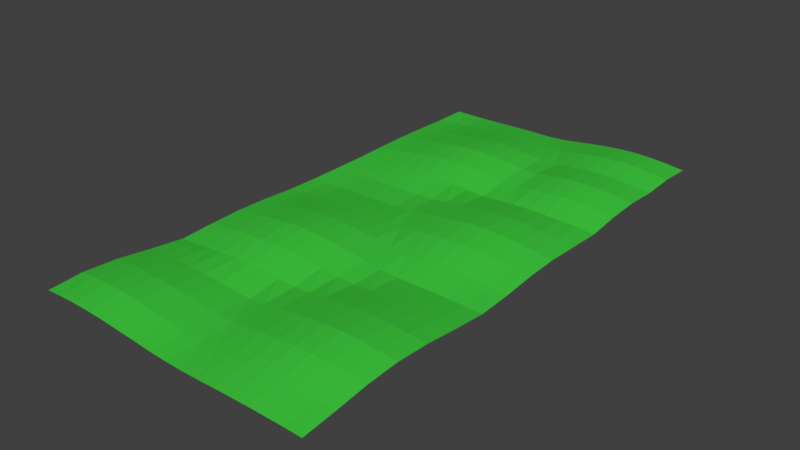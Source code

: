 # Source: land_01.blend  (saved by Blender 2.78.0; exported with 4.5.12 LTS)
import bpy
from mathutils import Matrix  # noqa: F401  (used for matrix-valued properties, if any)

bpy.ops.wm.read_factory_settings(use_empty=True)
scene = bpy.context.scene
scene.name = 'Scene'

# ---- collections
col_collection_1 = bpy.data.collections.new('Collection 1'); scene.collection.children.link(col_collection_1)

# ---- materials (node trees are filled in below, after node groups)
mat_green_01 = bpy.data.materials.new('green_01')
mat_green_01.alpha_threshold = 0.0
mat_green_01.use_transparent_shadow = False
mat_green_01.diffuse_color = (0.04979, 0.576, 0.04816, 1.0)
mat_green_01.roughness = 0.5

# ---- material node trees

# ---- world
world_world = bpy.data.worlds.new('World'); scene.world = world_world
world_world.color = (0.05088, 0.05088, 0.05088)
world_world.use_sun_shadow = False
world_world.sun_shadow_jitter_overblur = 0.0
world_world.cycles.sampling_method = 'MANUAL'

# ---- meshes
me_plane = bpy.data.meshes.new('Plane')
me_plane.from_pydata([(-0.9952, -1.014, 0.07736), (1.0, -1.001, 0.003624), (-1.0, 1.0, 0.0), (1.004, 0.989, 0.05933), (-0.9996, -0.001076, 0.005798), (0.0003787, -1.001, 0.006046), (1.002, -0.007269, 0.03916), (0.001268, 0.9962, 0.02025), (0.002453, -0.007269, 0.03916), (-0.9995, -0.5015, 0.007882), (0.5007, -1.002, 0.01128), (1.004, 0.489, 0.05933), (-0.4995, 0.9985, 0.007882), (-0.9996, 0.4989, 0.006046), (-0.4952, -1.014, 0.07736), (1.004, -0.511, 0.05933), (0.5056, 0.9833, 0.09001), (0.004846, 0.4856, 0.07736), (0.001833, -0.5054, 0.02927), (-0.4969, -0.009135, 0.04922), (0.5059, -0.01756, 0.0946), (0.5056, -0.5167, 0.09001), (-0.4969, -0.5091, 0.04922), (-0.4952, 0.4856, 0.07736), (0.5056, 0.4833, 0.09001), (-0.9952, -0.7644, 0.07736), (0.7507, -1.002, 0.01128), (1.004, 0.739, 0.05933), (-0.75, 0.9999, 0.0004436), (-1.0, 0.25, 0.0), (-0.2475, -1.007, 0.03916), (1.0, -0.2507, 0.003624), (0.2537, 0.989, 0.05933), (0.004846, 0.7356, 0.07736), (0.004545, -0.2635, 0.07257), (-0.7482, -0.005433, 0.02927), (0.2548, -0.01436, 0.07736), (-0.9983, -0.2551, 0.02728), (0.2502, -1.001, 0.003624), (1.002, 0.2427, 0.03916), (-0.2492, 0.9977, 0.01256), (-0.9996, 0.7489, 0.006046), (-0.7441, -1.018, 0.0946), (1.004, -0.761, 0.05933), (0.7556, 0.9833, 0.09001), (0.002453, 0.2427, 0.03916), (0.001268, -0.7538, 0.02025), (-0.2469, -0.009135, 0.04922), (0.7548, -0.01436, 0.07736), (0.5008, -0.2523, 0.01256), (0.5056, -0.7667, 0.09001), (0.2537, -0.511, 0.05933), (0.7556, -0.5167, 0.09001), (-0.4932, -0.2702, 0.1086), (-0.4952, -0.7644, 0.07736), (-0.7482, -0.5054, 0.02927), (-0.2469, -0.5091, 0.04922), (-0.4952, 0.7356, 0.07736), (-0.4995, 0.2485, 0.007882), (-0.7475, 0.4927, 0.03916), (-0.2441, 0.4824, 0.0946), (0.5056, 0.7333, 0.09001), (0.5059, 0.2324, 0.0946), (0.2537, 0.489, 0.05933), (0.7556, 0.4833, 0.09001), (0.7548, 0.2356, 0.07736), (0.2548, 0.2356, 0.07736), (0.2537, 0.739, 0.05933), (-0.2492, 0.2477, 0.01256), (-0.75, 0.2499, 0.0004436), (-0.7475, 0.7427, 0.03916), (-0.2475, -0.7573, 0.03916), (-0.7441, -0.7676, 0.0946), (-0.7455, -0.2635, 0.07257), (0.7556, -0.7667, 0.09001), (0.2537, -0.761, 0.05933), (0.2517, -0.2551, 0.02728), (0.7507, -0.2521, 0.01128), (-0.2432, -0.2702, 0.1086), (-0.2441, 0.7324, 0.0946), (0.7556, 0.7333, 0.09001), (-0.9941, -0.8924, 0.09348), (0.8755, -1.001, 0.007882), (1.005, 0.8615, 0.07257), (-0.875, 1.0, 0.0), (-1.0, 0.125, 0.0), (-0.1237, -1.004, 0.02025), (1.001, -0.1281, 0.01655), (0.1275, 0.9927, 0.03916), (0.002568, 0.8674, 0.041), (0.003717, -0.136, 0.05933), (-0.874, -0.003072, 0.01655), (0.1287, -0.01101, 0.05933), (-0.9987, -0.3788, 0.02025), (0.3755, -1.001, 0.007882), (1.002, 0.3696, 0.02927), (-0.3743, 0.9979, 0.01128), (-0.9994, 0.6232, 0.009894), (-0.6194, -1.017, 0.09001), (1.005, -0.6385, 0.07257), (0.6309, 0.9824, 0.0946), (0.002568, 0.3674, 0.041), (0.001709, -0.6301, 0.02728), (-0.3717, -0.009683, 0.05217), (0.6306, -0.01671, 0.09001), (0.5033, -0.1347, 0.05217), (0.5068, -0.6452, 0.1086), (0.1275, -0.5073, 0.03916), (0.6309, -0.5176, 0.0946), (-0.4944, -0.1417, 0.09001), (-0.4974, -0.6326, 0.041), (-0.874, -0.5031, 0.01655), (-0.3717, -0.5097, 0.05217), (-0.4974, 0.8674, 0.041), (-0.4974, 0.3674, 0.041), (-0.8737, 0.4962, 0.02025), (-0.3694, 0.4833, 0.09001), (0.5068, 0.8548, 0.1086), (0.5033, 0.3653, 0.05217), (0.1287, 0.489, 0.05933), (0.6309, 0.4824, 0.0946), (-0.9974, -0.6326, 0.041), (0.6258, -1.002, 0.01256), (1.005, 0.6115, 0.07257), (-0.6248, 0.9993, 0.003624), (-1.0, 0.375, 0.000209), (-0.3713, -1.011, 0.05933), (1.002, -0.3804, 0.02927), (0.3798, 0.9856, 0.07736), (0.005855, 0.6076, 0.09348), (0.003717, -0.386, 0.05933), (-0.6224, -0.007609, 0.041), (0.3806, -0.01671, 0.09001), (-0.9987, -0.1288, 0.02025), (0.125, -1.0, 0.0004436), (1.003, 0.1158, 0.04934), (-0.1243, 0.9979, 0.01128), (-1.0, 0.875, 0.000209), (-0.8694, -1.017, 0.09001), (1.002, -0.8804, 0.02927), (0.8798, 0.9856, 0.07736), (0.00309, 0.1158, 0.04934), (0.0006197, -0.8768, 0.009894), (-0.1224, -0.007609, 0.041), (0.8787, -0.01101, 0.05933), (0.5031, -0.3841, 0.04922), (0.5031, -0.8841, 0.04922), (0.3798, -0.5144, 0.07736), (0.8798, -0.5144, 0.07736), (-0.4944, -0.3917, 0.09001), (-0.4941, -0.8924, 0.09348), (-0.6224, -0.5076, 0.041), (-0.1224, -0.5076, 0.041), (-0.4941, 0.6076, 0.09348), (-0.4993, 0.1229, 0.01128), (-0.6213, 0.489, 0.05933), (-0.1194, 0.4833, 0.09001), (0.5068, 0.6048, 0.1086), (0.5072, 0.1038, 0.1144), (0.3798, 0.4856, 0.07736), (0.8798, 0.4856, 0.07736), (0.7531, 0.3659, 0.04922), (0.7559, 0.1076, 0.09348), (0.6306, 0.2333, 0.09001), (0.8787, 0.239, 0.05933), (0.2526, 0.3674, 0.041), (0.2559, 0.1076, 0.09348), (0.1287, 0.239, 0.05933), (0.3806, 0.2333, 0.09001), (0.2545, 0.8615, 0.07257), (0.2545, 0.6115, 0.07257), (0.1287, 0.739, 0.05933), (0.3798, 0.7356, 0.07736), (-0.2467, 0.3653, 0.05217), (-0.2493, 0.1229, 0.01128), (-0.3743, 0.2479, 0.01128), (-0.1237, 0.2462, 0.02025), (-0.749, 0.3719, 0.01655), (-0.7498, 0.1243, 0.003624), (-0.875, 0.25, 0.0), (-0.6248, 0.2493, 0.003624), (-0.749, 0.8719, 0.01655), (-0.7469, 0.6158, 0.04934), (-0.8737, 0.7462, 0.02025), (-0.6213, 0.739, 0.05933), (-0.249, -0.6281, 0.01655), (-0.2469, -0.8842, 0.04934), (-0.3713, -0.761, 0.05933), (-0.1237, -0.7538, 0.02025), (-0.7467, -0.6347, 0.05217), (-0.7428, -0.8962, 0.1144), (-0.8694, -0.7667, 0.09001), (-0.6194, -0.7667, 0.09001), (-0.7463, -0.136, 0.05933), (-0.7463, -0.386, 0.05933), (-0.8719, -0.2592, 0.04934), (-0.6191, -0.2674, 0.09348), (0.7568, -0.6452, 0.1086), (0.7531, -0.8841, 0.04922), (0.6309, -0.7676, 0.0946), (0.8798, -0.7644, 0.07736), (0.2545, -0.6385, 0.07257), (0.2518, -0.8804, 0.02927), (0.1275, -0.7573, 0.03916), (0.3798, -0.7644, 0.07736), (0.2526, -0.1326, 0.041), (0.2518, -0.3804, 0.02927), (0.1281, -0.2592, 0.04934), (0.3757, -0.2521, 0.01128), (0.7526, -0.1326, 0.041), (0.7531, -0.3841, 0.04922), (0.6258, -0.2523, 0.01256), (0.8755, -0.2515, 0.007882), (-0.2444, -0.1417, 0.09001), (-0.2444, -0.3917, 0.09001), (-0.3678, -0.2712, 0.1144), (-0.1191, -0.2674, 0.09348), (-0.2467, 0.8653, 0.05217), (-0.2428, 0.6038, 0.1144), (-0.3694, 0.7333, 0.09001), (-0.1194, 0.7333, 0.09001), (0.7568, 0.8548, 0.1086), (0.7568, 0.6048, 0.1086), (0.6309, 0.7324, 0.0946), (0.8798, 0.7356, 0.07736), (0.8809, 0.6076, 0.09348), (0.6322, 0.6038, 0.1144), (0.6322, 0.8538, 0.1144), (-0.1182, 0.6048, 0.1086), (-0.3682, 0.6048, 0.1086), (-0.3719, 0.8659, 0.04922), (-0.1202, -0.3894, 0.07736), (-0.3691, -0.3926, 0.0946), (-0.3691, -0.1426, 0.0946), (0.8776, -0.3826, 0.041), (0.6283, -0.3847, 0.05217), (0.6281, -0.1341, 0.04922), (0.3776, -0.3826, 0.041), (0.1275, -0.3823, 0.03916), (0.1275, -0.1323, 0.03916), (0.3776, -0.8826, 0.041), (0.126, -0.8781, 0.01655), (0.1281, -0.6342, 0.04934), (0.8776, -0.8826, 0.041), (0.6283, -0.8847, 0.05217), (0.6322, -0.6462, 0.1144), (-0.6202, -0.3894, 0.07736), (-0.8725, -0.3823, 0.03916), (-0.8725, -0.1323, 0.03916), (-0.6182, -0.8952, 0.1086), (-0.8682, -0.8952, 0.1086), (-0.8719, -0.6341, 0.04922), (-0.1233, -0.8801, 0.02728), (-0.3705, -0.8885, 0.07257), (-0.3732, -0.6304, 0.02927), (-0.6205, 0.6115, 0.07257), (-0.8733, 0.6199, 0.02728), (-0.8746, 0.8739, 0.005798), (-0.6245, 0.1235, 0.007882), (-0.875, 0.1249, 0.0004436), (-0.8746, 0.3739, 0.005798), (-0.1233, 0.1199, 0.02728), (-0.3742, 0.1227, 0.01256), (-0.3719, 0.3659, 0.04922), (0.3809, 0.6076, 0.09348), (0.1295, 0.6115, 0.07257), (0.1281, 0.8658, 0.04934), (0.3818, 0.1048, 0.1086), (0.1295, 0.1115, 0.07257), (0.1268, 0.3696, 0.02927), (0.8795, 0.1115, 0.07257), (0.6318, 0.1048, 0.1086), (0.6283, 0.3653, 0.05217), (0.8776, 0.3674, 0.041), (0.3781, 0.3659, 0.04922), (0.3809, 0.8576, 0.09348), (-0.1219, 0.3659, 0.04922), (-0.6232, 0.3696, 0.02927), (-0.6232, 0.8696, 0.02927), (-0.1244, -0.6268, 0.009894), (-0.6219, -0.6341, 0.04922), (-0.6202, -0.1394, 0.07736), (0.8809, -0.6424, 0.09348), (0.3809, -0.6424, 0.09348), (0.3781, -0.1341, 0.04922), (0.8768, -0.1304, 0.02927), (-0.1202, -0.1394, 0.07736), (-0.1219, 0.8659, 0.04922), (0.8809, 0.8576, 0.09348)], [], [(83, 140, 288), (89, 136, 287), (90, 143, 286), (87, 144, 285), (105, 132, 284), (106, 147, 283), (99, 148, 282), (109, 131, 281), (110, 151, 280), (102, 152, 279), (113, 124, 278), (114, 155, 277), (101, 156, 276), (117, 128, 275), (118, 159, 274), (95, 160, 273), (161, 120, 272), (162, 163, 271), (135, 164, 270), (165, 119, 269), (166, 167, 268), (158, 168, 267), (169, 88, 266), (170, 171, 265), (157, 172, 264), (173, 116, 263), (174, 175, 262), (141, 176, 261), (177, 115, 260), (178, 179, 259), (154, 180, 258), (181, 84, 257), (182, 183, 256), (153, 184, 255), (185, 112, 254), (186, 187, 253), (142, 188, 252), (189, 111, 251), (190, 191, 250), (150, 192, 249), (193, 91, 248), (194, 195, 247), (149, 196, 246), (197, 108, 245), (198, 199, 244), (139, 200, 243), (201, 107, 242), (202, 203, 241), (146, 204, 240), (205, 92, 239), (206, 207, 238), (145, 208, 237), (209, 104, 236), (210, 211, 235), (127, 212, 234), (213, 103, 233), (214, 215, 232), (130, 216, 231), (217, 96, 230), (218, 219, 229), (129, 220, 228), (221, 100, 227), (222, 223, 226), (123, 224, 225), (225, 80, 222), (160, 222, 64), (11, 225, 160), (226, 61, 157), (120, 157, 24), (64, 226, 120), (227, 16, 117), (223, 117, 61), (80, 227, 223), (228, 79, 218), (156, 218, 60), (17, 228, 156), (229, 57, 153), (116, 153, 23), (60, 229, 116), (230, 12, 113), (219, 113, 57), (79, 230, 219), (231, 78, 214), (152, 214, 56), (18, 231, 152), (232, 53, 149), (112, 149, 22), (56, 232, 112), (233, 19, 109), (215, 109, 53), (78, 233, 215), (234, 77, 210), (148, 210, 52), (15, 234, 148), (235, 49, 145), (108, 145, 21), (52, 235, 108), (236, 20, 105), (211, 105, 49), (77, 236, 211), (237, 76, 206), (147, 206, 51), (21, 237, 147), (238, 34, 130), (107, 130, 18), (51, 238, 107), (239, 8, 90), (207, 90, 34), (76, 239, 207), (240, 75, 202), (94, 202, 38), (10, 240, 94), (241, 46, 142), (134, 142, 5), (38, 241, 134), (242, 18, 102), (203, 102, 46), (75, 242, 203), (243, 74, 198), (82, 198, 26), (1, 243, 82), (244, 50, 146), (122, 146, 10), (26, 244, 122), (245, 21, 106), (199, 106, 50), (74, 245, 199), (246, 73, 194), (151, 194, 55), (22, 246, 151), (247, 37, 93), (111, 93, 9), (55, 247, 111), (248, 4, 133), (195, 133, 37), (73, 248, 195), (249, 72, 190), (98, 190, 42), (14, 249, 98), (250, 25, 81), (138, 81, 0), (42, 250, 138), (251, 9, 121), (191, 121, 25), (72, 251, 191), (252, 71, 186), (86, 186, 30), (5, 252, 86), (253, 54, 150), (126, 150, 14), (30, 253, 126), (254, 22, 110), (187, 110, 54), (71, 254, 187), (255, 70, 182), (155, 182, 59), (23, 255, 155), (256, 41, 97), (115, 97, 13), (59, 256, 115), (257, 2, 137), (183, 137, 41), (70, 257, 183), (258, 69, 178), (131, 178, 35), (19, 258, 131), (259, 29, 85), (91, 85, 4), (35, 259, 91), (260, 13, 125), (179, 125, 29), (69, 260, 179), (261, 68, 174), (143, 174, 47), (8, 261, 143), (262, 58, 154), (103, 154, 19), (47, 262, 103), (263, 23, 114), (175, 114, 58), (68, 263, 175), (264, 67, 170), (159, 170, 63), (24, 264, 159), (265, 33, 129), (119, 129, 17), (63, 265, 119), (266, 7, 89), (171, 89, 33), (67, 266, 171), (267, 66, 166), (132, 166, 36), (20, 267, 132), (268, 45, 141), (92, 141, 8), (36, 268, 92), (269, 17, 101), (167, 101, 45), (66, 269, 167), (270, 65, 162), (144, 162, 48), (6, 270, 144), (271, 62, 158), (104, 158, 20), (48, 271, 104), (272, 24, 118), (163, 118, 62), (65, 272, 163), (273, 64, 161), (164, 161, 65), (39, 273, 164), (274, 63, 165), (168, 165, 66), (62, 274, 168), (275, 32, 169), (172, 169, 67), (61, 275, 172), (276, 60, 173), (176, 173, 68), (45, 276, 176), (277, 59, 177), (180, 177, 69), (58, 277, 180), (278, 28, 181), (184, 181, 70), (57, 278, 184), (279, 56, 185), (188, 185, 71), (46, 279, 188), (280, 55, 189), (192, 189, 72), (54, 280, 192), (281, 35, 193), (196, 193, 73), (53, 281, 196), (282, 52, 197), (200, 197, 74), (43, 282, 200), (283, 51, 201), (204, 201, 75), (50, 283, 204), (284, 36, 205), (208, 205, 76), (49, 284, 208), (285, 48, 209), (212, 209, 77), (31, 285, 212), (286, 47, 213), (216, 213, 78), (34, 286, 216), (287, 40, 217), (220, 217, 79), (33, 287, 220), (288, 44, 221), (224, 221, 80), (27, 288, 224), (83, 3, 140), (89, 7, 136), (90, 8, 143), (87, 6, 144), (105, 20, 132), (106, 21, 147), (99, 15, 148), (109, 19, 131), (110, 22, 151), (102, 18, 152), (113, 12, 124), (114, 23, 155), (101, 17, 156), (117, 16, 128), (118, 24, 159), (95, 11, 160), (161, 64, 120), (162, 65, 163), (135, 39, 164), (165, 63, 119), (166, 66, 167), (158, 62, 168), (169, 32, 88), (170, 67, 171), (157, 61, 172), (173, 60, 116), (174, 68, 175), (141, 45, 176), (177, 59, 115), (178, 69, 179), (154, 58, 180), (181, 28, 84), (182, 70, 183), (153, 57, 184), (185, 56, 112), (186, 71, 187), (142, 46, 188), (189, 55, 111), (190, 72, 191), (150, 54, 192), (193, 35, 91), (194, 73, 195), (149, 53, 196), (197, 52, 108), (198, 74, 199), (139, 43, 200), (201, 51, 107), (202, 75, 203), (146, 50, 204), (205, 36, 92), (206, 76, 207), (145, 49, 208), (209, 48, 104), (210, 77, 211), (127, 31, 212), (213, 47, 103), (214, 78, 215), (130, 34, 216), (217, 40, 96), (218, 79, 219), (129, 33, 220), (221, 44, 100), (222, 80, 223), (123, 27, 224), (225, 224, 80), (160, 225, 222), (11, 123, 225), (226, 223, 61), (120, 226, 157), (64, 222, 226), (227, 100, 16), (223, 227, 117), (80, 221, 227), (228, 220, 79), (156, 228, 218), (17, 129, 228), (229, 219, 57), (116, 229, 153), (60, 218, 229), (230, 96, 12), (219, 230, 113), (79, 217, 230), (231, 216, 78), (152, 231, 214), (18, 130, 231), (232, 215, 53), (112, 232, 149), (56, 214, 232), (233, 103, 19), (215, 233, 109), (78, 213, 233), (234, 212, 77), (148, 234, 210), (15, 127, 234), (235, 211, 49), (108, 235, 145), (52, 210, 235), (236, 104, 20), (211, 236, 105), (77, 209, 236), (237, 208, 76), (147, 237, 206), (21, 145, 237), (238, 207, 34), (107, 238, 130), (51, 206, 238), (239, 92, 8), (207, 239, 90), (76, 205, 239), (240, 204, 75), (94, 240, 202), (10, 146, 240), (241, 203, 46), (134, 241, 142), (38, 202, 241), (242, 107, 18), (203, 242, 102), (75, 201, 242), (243, 200, 74), (82, 243, 198), (1, 139, 243), (244, 199, 50), (122, 244, 146), (26, 198, 244), (245, 108, 21), (199, 245, 106), (74, 197, 245), (246, 196, 73), (151, 246, 194), (22, 149, 246), (247, 195, 37), (111, 247, 93), (55, 194, 247), (248, 91, 4), (195, 248, 133), (73, 193, 248), (249, 192, 72), (98, 249, 190), (14, 150, 249), (250, 191, 25), (138, 250, 81), (42, 190, 250), (251, 111, 9), (191, 251, 121), (72, 189, 251), (252, 188, 71), (86, 252, 186), (5, 142, 252), (253, 187, 54), (126, 253, 150), (30, 186, 253), (254, 112, 22), (187, 254, 110), (71, 185, 254), (255, 184, 70), (155, 255, 182), (23, 153, 255), (256, 183, 41), (115, 256, 97), (59, 182, 256), (257, 84, 2), (183, 257, 137), (70, 181, 257), (258, 180, 69), (131, 258, 178), (19, 154, 258), (259, 179, 29), (91, 259, 85), (35, 178, 259), (260, 115, 13), (179, 260, 125), (69, 177, 260), (261, 176, 68), (143, 261, 174), (8, 141, 261), (262, 175, 58), (103, 262, 154), (47, 174, 262), (263, 116, 23), (175, 263, 114), (68, 173, 263), (264, 172, 67), (159, 264, 170), (24, 157, 264), (265, 171, 33), (119, 265, 129), (63, 170, 265), (266, 88, 7), (171, 266, 89), (67, 169, 266), (267, 168, 66), (132, 267, 166), (20, 158, 267), (268, 167, 45), (92, 268, 141), (36, 166, 268), (269, 119, 17), (167, 269, 101), (66, 165, 269), (270, 164, 65), (144, 270, 162), (6, 135, 270), (271, 163, 62), (104, 271, 158), (48, 162, 271), (272, 120, 24), (163, 272, 118), (65, 161, 272), (273, 160, 64), (164, 273, 161), (39, 95, 273), (274, 159, 63), (168, 274, 165), (62, 118, 274), (275, 128, 32), (172, 275, 169), (61, 117, 275), (276, 156, 60), (176, 276, 173), (45, 101, 276), (277, 155, 59), (180, 277, 177), (58, 114, 277), (278, 124, 28), (184, 278, 181), (57, 113, 278), (279, 152, 56), (188, 279, 185), (46, 102, 279), (280, 151, 55), (192, 280, 189), (54, 110, 280), (281, 131, 35), (196, 281, 193), (53, 109, 281), (282, 148, 52), (200, 282, 197), (43, 99, 282), (283, 147, 51), (204, 283, 201), (50, 106, 283), (284, 132, 36), (208, 284, 205), (49, 105, 284), (285, 144, 48), (212, 285, 209), (31, 87, 285), (286, 143, 47), (216, 286, 213), (34, 90, 286), (287, 136, 40), (220, 287, 217), (33, 89, 287), (288, 140, 44), (224, 288, 221), (27, 83, 288)])
me_plane.materials.append(mat_green_01)
me_plane.use_remesh_preserve_volume = False
me_plane.use_remesh_preserve_attributes = False
me_plane.use_mirror_vertex_groups = False
me_plane.update()

# ---- objects
ob_plane = bpy.data.objects.new('Plane', me_plane)

# ---- transforms, parenting, visibility, modifiers, constraints
ob_plane.location = (0.0, 0.0, 0.0)
ob_plane.scale = (4.147, 8.041, 4.147)
ob_plane.lineart.crease_threshold = 0.0

# ---- collection membership
col_collection_1.objects.link(ob_plane)

# ---- scene / render settings (as saved in the file)
scene.frame_start = 1; scene.frame_end = 250; scene.frame_set(1)
scene.render.engine = 'BLENDER_EEVEE_NEXT'
scene.render.resolution_percentage = 50
scene.render.dither_intensity = 0.0
scene.cycles.use_denoising = False
scene.cycles.samples = 128
scene.cycles.sampling_pattern = 'TABULATED_SOBOL'
scene.cycles.light_sampling_threshold = 0.0
scene.cycles.use_adaptive_sampling = False
scene.cycles.use_light_tree = False
scene.cycles.blur_glossy = 0.0
scene.cycles.sample_clamp_indirect = 0.0
scene.view_settings.view_transform = 'Standard'
bpy.context.view_layer.update()

# ---- added for rendering (the .blend has no active camera and no usable light): camera, sun
cam_auto = bpy.data.cameras.new('AutoCamera')
cam_auto.lens = 50.0
cam_auto.sensor_width = 36.0
cam_auto.clip_end = 1000.0
ob_auto_camera = bpy.data.objects.new('AutoCamera', cam_auto)
scene.collection.objects.link(ob_auto_camera)
ob_auto_camera.location = (16.8803, -20.3156, 13.7339)
ob_auto_camera.rotation_euler = (1.09748, -7.21219e-08, 0.694738)
scene.camera = ob_auto_camera
light_auto_sun = bpy.data.lights.new('AutoSun', 'SUN')
light_auto_sun.energy = 3.0
light_auto_sun.angle = 0.0523599
ob_auto_sun = bpy.data.objects.new('AutoSun', light_auto_sun)
scene.collection.objects.link(ob_auto_sun)
ob_auto_sun.rotation_euler = (0.872665, 0.174533, 0.523599)
bpy.context.view_layer.update()
